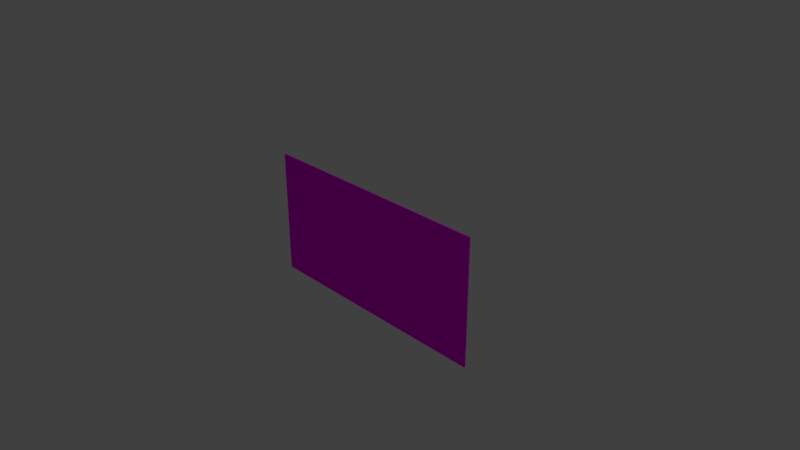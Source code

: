 # Source: cadogan.blend  (saved by Blender 2.79.0; exported with 4.5.12 LTS)
import bpy
from mathutils import Matrix  # noqa: F401  (used for matrix-valued properties, if any)

bpy.ops.wm.read_factory_settings(use_empty=True)
scene = bpy.context.scene
scene.name = 'Scene'

# ---- collections
col_collection_1 = bpy.data.collections.new('Collection 1'); scene.collection.children.link(col_collection_1)

# ---- images (referenced by path relative to the original .blend; pixels are not part of the script)
import os
ASSET_DIR = os.environ.get("B2B_ASSET_DIR", "")  # directory of the original .blend (textures are referenced by path, not embedded)
HERE = os.path.dirname(os.path.abspath(__file__))  # packed textures are extracted next to this script under _unpacked/

def load_image(name, relpath, width, height, colorspace="sRGB"):
    """Load a texture the original file referenced (path relative to the .blend, or extracted next to this script)."""
    p = next((c for c in (os.path.join(HERE, relpath), os.path.join(ASSET_DIR, relpath)) if relpath and os.path.exists(c)), "")
    if p:
        img = bpy.data.images.load(p, check_existing=True)
        img.name = name
    else:  # same state as the original file: an image datablock whose file is absent (Cycles renders it pink)
        img = bpy.data.images.new(name, width, height)
        img.source = "FILE"
        img.filepath = "//" + (relpath or name)
    img.colorspace_settings.name = colorspace
    return img
img_tableau_chevalier_du_catogan_png = load_image('Tableau_Chevalier_du_Catogan.png', 'Tableau_Chevalier_du_Catogan.png', 1024, 1024, 'sRGB')

# ---- materials (node trees are filled in below, after node groups)
mat_cadogan = bpy.data.materials.new('Cadogan')
mat_cadogan.alpha_threshold = 0.0
mat_cadogan.roughness = 0.5
mat_cadogan.line_color = (0.0, 0.0, 0.0, 1.0)

# ---- material node trees
mat_cadogan.use_nodes = True; mat_cadogan.node_tree.nodes.clear()
_N = mat_cadogan.node_tree.nodes; _L = mat_cadogan.node_tree.links
n0 = _N.new('ShaderNodeOutputMaterial'); n0.name = 'Material Output'; n0.location = (300, 300)
n1 = _N.new('ShaderNodeBsdfDiffuse'); n1.name = 'Diffuse BSDF'; n1.location = (10, 300)
n2 = _N.new('ShaderNodeTexImage'); n2.name = 'Image Texture'; n2.location = (-148, 367)
n2.width = 140
n2.image = img_tableau_chevalier_du_catogan_png
_L.new(n1.outputs[0], n0.inputs[0])
_L.new(n2.outputs[0], n1.inputs[0])
n0.is_active_output = True

# ---- world
world_world = bpy.data.worlds.new('World'); scene.world = world_world
world_world.color = (0.05088, 0.05088, 0.05088)
world_world.use_sun_shadow = False
world_world.sun_shadow_jitter_overblur = 0.0
world_world.cycles.sampling_method = 'MANUAL'

# ---- cameras
cam_camera = bpy.data.cameras.new('Camera')
cam_camera.clip_end = 100.0
cam_camera.lens = 35.0
cam_camera.sensor_width = 32.0
cam_camera.sensor_height = 18.0
cam_camera.ortho_scale = 7.314
cam_camera.dof.focus_distance = 0.0

# ---- lights
light_lamp = bpy.data.lights.new('Lamp', 'POINT')
light_lamp.transmission_factor = 0.0
light_lamp.cutoff_distance = 30.0
light_lamp.energy = 100.0
light_lamp.shadow_buffer_clip_start = 1.001
light_lamp.shadow_soft_size = 0.1
light_lamp.shadow_maximum_resolution = 0.006
light_lamp.use_absolute_resolution = True

# ---- meshes
me_cube = bpy.data.meshes.new('Cube')
me_cube.from_pydata([(1.44, 1.0, -1.0), (1.44, -1.0, -1.0), (-1.44, -1.0, -1.0), (-1.44, 1.0, -1.0), (1.44, 1.0, 1.0), (1.44, -1.0, 1.0), (-1.44, -1.0, 1.0), (-1.44, 1.0, 1.0), (1.712, 1.0, -1.448), (1.712, -1.0, -1.448), (-1.712, 1.0, -1.448), (1.712, 1.0, 1.448), (-1.712, -1.0, -1.448), (1.712, -1.0, 1.448), (-1.712, -1.0, 1.448), (-1.712, 1.0, 1.448)], [], [(7, 3, 10, 15), (4, 7, 15, 11), (0, 4, 11, 8), (1, 5, 6, 2), (5, 1, 9, 13), (4, 0, 3, 7), (8, 9, 12, 10), (11, 15, 14, 13), (8, 11, 13, 9), (12, 14, 15, 10), (1, 2, 12, 9), (3, 0, 8, 10), (6, 5, 13, 14), (2, 6, 14, 12)])
_uv = me_cube.uv_layers.new(name='UVMap')
_uv.uv.foreach_set('vector', [0.09969, 0.6432, 0.1393, 0.1113, 0.14, 0.1173, 0.08735, 0.6285, 0.8361, 0.6432, 0.09969, 0.6432, 0.08735, 0.6285, 0.8556, 0.6455, 0.5996, 0.0001371, 0.8361, 0.6432, 0.8556, 0.6455, 0.5918, 0.006593, 0.8393, 0.2331, 0.8393, 0.7749, 0.15, 0.7749, 0.15, 0.2331, 0.8997, 0.7589, 0.8977, 0.1845, 0.9617, 0.02162, 0.9619, 0.9631, 0.8237, 0.2301, 0.8237, 0.7676, 0.1507, 0.7676, 0.1507, 0.2301, 0.5918, 0.006593, 0.501, 0.2412, 0.1776, 0.2958, 0.14, 0.1173, 0.8556, 0.6455, 0.08735, 0.6285, 0.0001371, 0.3518, 0.5882, 0.404, 0.5918, 0.006593, 0.8556, 0.6455, 0.5882, 0.404, 0.501, 0.2412, 0.1776, 0.2958, 0.0001371, 0.3518, 0.08735, 0.6285, 0.14, 0.1173, 0.1126, 0.1403, 0.8671, 0.142, 0.951, 0.01632, 0.02258, 0.02259, 0.1393, 0.1113, 0.5996, 0.0001371, 0.5918, 0.006593, 0.14, 0.1173, 0.8866, 0.8049, 0.171, 0.8046, 0.05307, 0.9785, 1.0, 0.9793, 0.1238, 0.173, 0.129, 0.6958, 0.04893, 0.8897, 0.04833, 0.0279])
me_cube.materials.append(mat_cadogan)
me_cube.use_remesh_preserve_volume = False
me_cube.use_remesh_preserve_attributes = False
me_cube.use_mirror_vertex_groups = False
me_cube.update()

# ---- objects
ob_cube = bpy.data.objects.new('Cube', me_cube)
ob_lamp = bpy.data.objects.new('Lamp', light_lamp)
ob_camera = bpy.data.objects.new('Camera', cam_camera)

# ---- transforms, parenting, visibility, modifiers, constraints
ob_cube.location = (0.0, 0.0, 0.0)
ob_cube.scale = (1.0, 0.01087, 0.6069)
ob_cube.lock_rotations_4d = False
ob_cube.empty_display_type = 'ARROWS'
ob_cube.lineart.crease_threshold = 0.0
ob_lamp.location = (4.076, 1.005, 5.904)
ob_lamp.rotation_euler = (0.6503, 0.05522, 1.866)
ob_lamp.lock_rotations_4d = False
ob_lamp.empty_display_type = 'ARROWS'
ob_lamp.color = (0.0, 0.0, 0.0, 0.0)
ob_lamp.lineart.crease_threshold = 0.0
ob_camera.location = (7.481, -6.508, 5.344)
ob_camera.rotation_euler = (1.109, 0.0, 0.8149)
ob_camera.lock_rotations_4d = False
ob_camera.empty_display_type = 'ARROWS'
ob_camera.color = (0.0, 0.0, 0.0, 0.0)
ob_camera.display_type = 'WIRE'
ob_camera.lineart.crease_threshold = 0.0

# ---- collection membership
col_collection_1.objects.link(ob_cube)
col_collection_1.objects.link(ob_lamp)
col_collection_1.objects.link(ob_camera)

# ---- scene / render settings (as saved in the file)
scene.camera = ob_camera
scene.frame_start = 1; scene.frame_end = 250; scene.frame_set(1)
scene.render.engine = 'CYCLES'
scene.render.resolution_percentage = 50
scene.render.dither_intensity = 0.0
scene.cycles.use_denoising = False
scene.cycles.samples = 128
scene.cycles.sampling_pattern = 'TABULATED_SOBOL'
scene.cycles.use_adaptive_sampling = False
scene.cycles.use_light_tree = False
scene.cycles.blur_glossy = 0.0
scene.cycles.sample_clamp_indirect = 0.0
scene.view_settings.view_transform = 'Standard'
bpy.context.view_layer.update()
